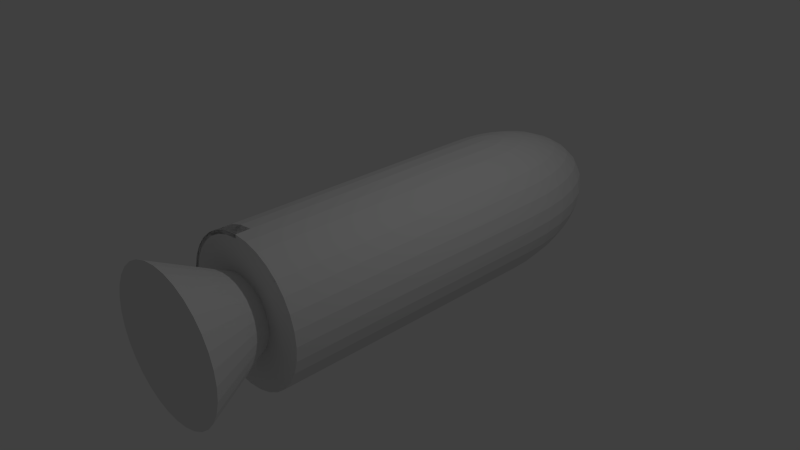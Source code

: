 # Source: CapsuleDeTranspotCreuse.blend  (saved by Blender 2.75.0; exported with 4.5.12 LTS)
import bpy
from mathutils import Matrix  # noqa: F401  (used for matrix-valued properties, if any)

bpy.ops.wm.read_factory_settings(use_empty=True)
scene = bpy.context.scene
scene.name = 'Scene'

# ---- collections
col_collection_1 = bpy.data.collections.new('Collection 1'); scene.collection.children.link(col_collection_1)

# ---- world
world_world = bpy.data.worlds.new('World'); scene.world = world_world
world_world.color = (0.05088, 0.05088, 0.05088)
world_world.use_sun_shadow = False
world_world.sun_shadow_jitter_overblur = 0.0
world_world.cycles.sampling_method = 'MANUAL'
world_world.cycles.sample_map_resolution = 256

# ---- cameras
cam_camera = bpy.data.cameras.new('Camera')
cam_camera.clip_end = 100.0
cam_camera.lens = 35.0
cam_camera.sensor_width = 32.0
cam_camera.sensor_height = 18.0
cam_camera.ortho_scale = 7.314
cam_camera.dof.focus_distance = 0.0
cam_camera.dof.aperture_fstop = 128.0

# ---- lights
light_lamp = bpy.data.lights.new('Lamp', 'POINT')
light_lamp.transmission_factor = 0.0
light_lamp.cutoff_distance = 30.0
light_lamp.energy = 100.0
light_lamp.shadow_buffer_clip_start = 1.001
light_lamp.shadow_soft_size = 0.1
light_lamp.shadow_maximum_resolution = 0.006
light_lamp.use_absolute_resolution = True
light_lamp.cycles.use_multiple_importance_sampling = False

# ---- meshes
me_cylinder_003 = bpy.data.meshes.new('Cylinder.003')
me_cylinder_003.from_pydata([(1.21e-06, 1.0, -1.0), (0.0, 1.0, -1.0), (0.0, 1.0, 0.3333), (-1.0, -8.742e-08, -1.0), (-1.0, 9.656e-07, -1.0), (-0.9808, 0.1951, -1.0), (-0.9239, 0.3827, -1.0), (-0.8315, 0.5556, -1.0), (-0.7071, 0.7071, -1.0), (-0.5556, 0.8315, -1.0), (-0.3827, 0.9239, -1.0), (-0.1951, 0.9808, -1.0), (0.0, 1.0, -1.0), (0.0, 0.95, -1.0), (-0.1853, 0.9317, -1.0), (-0.3635, 0.8777, -1.0), (-0.5278, 0.7899, -1.0), (-0.6718, 0.6718, -1.0), (-0.7899, 0.5278, -1.0), (-0.8777, 0.3636, -1.0), (-0.9317, 0.1853, -1.0), (-0.95, 9.173e-07, -1.0), (-0.95, -8.742e-08, -1.0), (-0.1951, 0.9808, 1.0), (0.0, 1.0, 1.0), (-1.0, 8.742e-08, 1.0), (-0.95, 8.712e-08, 1.0), (-1.0, 9.656e-07, 1.0), (-0.9808, 0.1951, 1.0), (-0.9239, 0.3827, 1.0), (-0.8315, 0.5556, 1.0), (-0.7071, 0.7071, 1.0), (-0.5556, 0.8315, 1.0), (-0.3827, 0.9239, 1.0), (0.0, 0.95, 1.0), (-0.1853, 0.9317, 1.0), (-0.3635, 0.8777, 1.0), (-0.5278, 0.7899, 1.0), (-0.6718, 0.6718, 1.0), (-0.7899, 0.5278, 1.0), (-0.8777, 0.3636, 1.0), (-0.9317, 0.1853, 1.0), (-0.95, 9.173e-07, 1.0)], [], [(0, 1, 2), (3, 4, 5, 6, 7, 8, 9, 10, 11, 1, 0, 12, 13, 14, 15, 16, 17, 18, 19, 20, 21, 22), (11, 23, 24, 2, 1), (25, 3, 22, 26), (4, 3, 25, 27), (4, 27, 28, 5), (5, 28, 29, 6), (6, 29, 30, 7), (7, 30, 31, 8), (8, 31, 32, 9), (9, 32, 33, 10), (10, 33, 23, 11), (14, 13, 34, 35), (15, 14, 35, 36), (16, 15, 36, 37), (17, 16, 37, 38), (18, 17, 38, 39), (19, 18, 39, 40), (20, 19, 40, 41), (21, 20, 41, 42), (21, 42, 26, 22), (24, 23, 33, 32, 31, 30, 29, 28, 27, 25, 26, 42, 41, 40, 39, 38, 37, 36, 35, 34), (2, 24, 34, 13, 12), (0, 2, 12)])
me_cylinder_003.use_remesh_preserve_volume = False
me_cylinder_003.use_remesh_preserve_attributes = False
me_cylinder_003.use_mirror_vertex_groups = False
me_cylinder_003.update()
me_cylinder_001 = bpy.data.meshes.new('Cylinder.001')
me_cylinder_001.from_pydata([(1.21e-06, 1.0, -1.0), (0.0, 1.0, -1.0), (0.0, 1.0, 0.3333), (-1.0, -8.742e-08, -1.0), (-1.0, 9.656e-07, -1.0), (-0.9808, 0.1951, -1.0), (-0.9239, 0.3827, -1.0), (-0.8315, 0.5556, -1.0), (-0.7071, 0.7071, -1.0), (-0.5556, 0.8315, -1.0), (-0.3827, 0.9239, -1.0), (-0.1951, 0.9808, -1.0), (0.0, 1.0, -1.0), (0.0, 0.95, -1.0), (-0.1853, 0.9317, -1.0), (-0.3635, 0.8777, -1.0), (-0.5278, 0.7899, -1.0), (-0.6718, 0.6718, -1.0), (-0.7899, 0.5278, -1.0), (-0.8777, 0.3636, -1.0), (-0.9317, 0.1853, -1.0), (-0.95, 9.173e-07, -1.0), (-0.95, -8.742e-08, -1.0), (-0.1951, 0.9808, 1.0), (0.0, 1.0, 1.0), (-1.0, 8.742e-08, 1.0), (-0.95, 8.712e-08, 1.0), (-1.0, 9.656e-07, 1.0), (-0.9808, 0.1951, 1.0), (-0.9239, 0.3827, 1.0), (-0.8315, 0.5556, 1.0), (-0.7071, 0.7071, 1.0), (-0.5556, 0.8315, 1.0), (-0.3827, 0.9239, 1.0), (0.0, 0.95, 1.0), (-0.1853, 0.9317, 1.0), (-0.3635, 0.8777, 1.0), (-0.5278, 0.7899, 1.0), (-0.6718, 0.6718, 1.0), (-0.7899, 0.5278, 1.0), (-0.8777, 0.3636, 1.0), (-0.9317, 0.1853, 1.0), (-0.95, 9.173e-07, 1.0)], [], [(0, 1, 2), (3, 4, 5, 6, 7, 8, 9, 10, 11, 1, 0, 12, 13, 14, 15, 16, 17, 18, 19, 20, 21, 22), (11, 23, 24, 2, 1), (25, 3, 22, 26), (4, 3, 25, 27), (4, 27, 28, 5), (5, 28, 29, 6), (6, 29, 30, 7), (7, 30, 31, 8), (8, 31, 32, 9), (9, 32, 33, 10), (10, 33, 23, 11), (14, 13, 34, 35), (15, 14, 35, 36), (16, 15, 36, 37), (17, 16, 37, 38), (18, 17, 38, 39), (19, 18, 39, 40), (20, 19, 40, 41), (21, 20, 41, 42), (21, 42, 26, 22), (24, 23, 33, 32, 31, 30, 29, 28, 27, 25, 26, 42, 41, 40, 39, 38, 37, 36, 35, 34), (2, 24, 34, 13, 12), (0, 2, 12)])
me_cylinder_001.use_remesh_preserve_volume = False
me_cylinder_001.use_remesh_preserve_attributes = False
me_cylinder_001.use_mirror_vertex_groups = False
me_cylinder_001.update()
me_cylinder = bpy.data.meshes.new('Cylinder')
me_cylinder.from_pydata([(0.0, 1.0, 0.9), (0.0, 1.0, 1.0), (0.1951, 0.9808, 1.0), (0.1951, 0.9808, 0.9), (-0.1951, 0.9808, 0.9), (-0.1951, 0.9808, 1.0), (-0.3827, 0.9239, 1.0), (-0.5556, 0.8315, 1.0), (-0.7071, 0.7071, 1.0), (-0.8315, 0.5556, 1.0), (-0.9239, 0.3827, 1.0), (-0.9808, 0.1951, 1.0), (-1.0, 9.656e-07, 1.0), (-0.9808, -0.1951, 1.0), (-0.9239, -0.3827, 1.0), (-0.8315, -0.5556, 1.0), (-0.7071, -0.7071, 1.0), (-0.5556, -0.8315, 1.0), (-0.3827, -0.9239, 1.0), (-0.1951, -0.9808, 1.0), (-3.258e-07, -1.0, 1.0), (0.1951, -0.9808, 1.0), (0.3827, -0.9239, 1.0), (0.5556, -0.8315, 1.0), (0.7071, -0.7071, 1.0), (0.8315, -0.5556, 1.0), (0.9239, -0.3827, 1.0), (0.9808, -0.1951, 1.0), (1.0, 7.55e-08, 1.0), (0.9808, 0.1951, 1.0), (0.9239, 0.3827, 1.0), (0.8315, 0.5556, 1.0), (0.7071, 0.7071, 1.0), (0.5556, 0.8315, 1.0), (0.3827, 0.9239, 1.0), (0.3827, 0.9239, 0.9), (-0.3827, 0.9239, 0.9), (-0.5556, 0.8315, 0.9), (-0.5, 0.8612, 0.9), (-0.7071, 0.7071, 0.9), (-0.8315, 0.5556, 0.9), (-0.9239, 0.3827, 0.9), (-0.9808, 0.1951, 0.9), (-1.0, 9.656e-07, 0.9), (-0.9808, -0.1951, -1.0), (-1.0, 7.868e-08, 0.9), (-1.0, -8.742e-08, -1.0), (-0.9239, -0.3827, -1.0), (-0.8315, -0.5556, -1.0), (-0.7071, -0.7071, -1.0), (-0.5556, -0.8315, -1.0), (-0.3827, -0.9239, -1.0), (-0.1951, -0.9808, -1.0), (-3.258e-07, -1.0, -1.0), (0.1951, -0.9808, -1.0), (0.3827, -0.9239, -1.0), (0.5556, -0.8315, -1.0), (0.7071, -0.7071, -1.0), (0.8315, -0.5556, -1.0), (0.9239, -0.3827, -1.0), (0.9808, -0.1951, -1.0), (1.0, 7.868e-08, 0.9), (1.0, -8.664e-08, -1.0), (0.9808, 0.1951, 0.9), (0.9239, 0.3827, 0.9), (0.8315, 0.5556, 0.9), (0.7071, 0.7071, 0.9), (0.5556, 0.8315, 0.9), (0.5, 0.8612, 0.9), (-0.5, 7.868e-08, 0.9), (-0.5, -8.723e-08, -1.0), (-0.5, -0.5, -1.0), (0.5, -0.5, -1.0), (0.5, -8.684e-08, -1.0), (0.5, 7.868e-08, 0.9), (-0.5, -0.5, 0.9), (0.5, -0.5, 0.9)], [], [(0, 1, 2, 3), (4, 5, 1, 0), (2, 1, 5, 6, 7, 8, 9, 10, 11, 12, 13, 14, 15, 16, 17, 18, 19, 20, 21, 22, 23, 24, 25, 26, 27, 28, 29, 30, 31, 32, 33, 34), (3, 2, 34, 35), (36, 6, 5, 4), (37, 7, 6, 36, 38), (39, 8, 7, 37), (40, 9, 8, 39), (41, 10, 9, 40), (42, 11, 10, 41), (43, 12, 11, 42), (44, 13, 12, 43, 45, 46), (47, 14, 13, 44), (48, 15, 14, 47), (49, 16, 15, 48), (50, 17, 16, 49), (51, 18, 17, 50), (52, 19, 18, 51), (53, 20, 19, 52), (54, 21, 20, 53), (55, 22, 21, 54), (56, 23, 22, 55), (57, 24, 23, 56), (58, 25, 24, 57), (59, 26, 25, 58), (60, 27, 26, 59), (61, 28, 27, 60, 62), (63, 29, 28, 61), (64, 30, 29, 63), (65, 31, 30, 64), (66, 32, 31, 65), (67, 33, 32, 66), (35, 34, 33, 67, 68), (43, 42, 41, 40, 39, 37, 38, 69, 45), (62, 60, 59, 58, 57, 56, 55, 54, 53, 52, 51, 50, 49, 48, 47, 44, 46, 70, 71, 72, 73), (70, 46, 45, 69), (62, 73, 74, 61), (68, 67, 66, 65, 64, 63, 61, 74), (38, 36, 4, 0, 3, 35, 68, 74, 69), (71, 70, 69, 75), (72, 71, 75, 76), (69, 74, 76, 75), (74, 73, 72, 76)])
me_cylinder.use_remesh_preserve_volume = False
me_cylinder.use_remesh_preserve_attributes = False
me_cylinder.use_mirror_vertex_groups = False
me_cylinder.update()
me_cone = bpy.data.meshes.new('Cone')
me_cone.from_pydata([(-0.09754, 0.4904, 0.0), (-0.1951, 0.9808, -1.0), (-0.3827, 0.9239, -1.0), (-0.1913, 0.4619, 0.0), (-0.2778, 0.4157, 0.0), (-0.3536, 0.3536, 0.0), (-0.4157, 0.2778, 0.0), (-0.4619, 0.1913, 0.0), (-0.4904, 0.09755, 0.0), (-0.5, 4.828e-07, 0.0), (-0.4904, -0.09754, 0.0), (-0.4619, -0.1913, 0.0), (-0.4157, -0.2778, 0.0), (-0.3536, -0.3536, 0.0), (-0.2778, -0.4157, 0.0), (-0.1913, -0.4619, 0.0), (-0.09755, -0.4904, 0.0), (-1.629e-07, -0.5, 0.0), (0.09755, -0.4904, 0.0), (0.1913, -0.4619, 0.0), (0.2778, -0.4157, 0.0), (0.3536, -0.3536, 0.0), (0.4157, -0.2778, 0.0), (0.4619, -0.1913, 0.0), (0.4904, -0.09755, 0.0), (0.5, 3.775e-08, 0.0), (0.4904, 0.09755, 0.0), (0.4619, 0.1913, 0.0), (0.4157, 0.2778, 0.0), (0.3536, 0.3536, 0.0), (0.2778, 0.4157, 0.0), (0.1913, 0.4619, 0.0), (0.09755, 0.4904, 0.0), (0.0, 0.5, 0.0), (0.0, 1.0, -1.0), (0.1951, 0.9808, -1.0), (0.3827, 0.9239, -1.0), (0.5556, 0.8315, -1.0), (0.7071, 0.7071, -1.0), (0.8315, 0.5556, -1.0), (0.9239, 0.3827, -1.0), (0.9808, 0.1951, -1.0), (1.0, 7.55e-08, -1.0), (0.9808, -0.1951, -1.0), (0.9239, -0.3827, -1.0), (0.8315, -0.5556, -1.0), (0.7071, -0.7071, -1.0), (0.5556, -0.8315, -1.0), (0.3827, -0.9239, -1.0), (0.1951, -0.9808, -1.0), (-3.258e-07, -1.0, -1.0), (-0.1951, -0.9808, -1.0), (-0.3827, -0.9239, -1.0), (-0.5556, -0.8315, -1.0), (-0.7071, -0.7071, -1.0), (-0.8315, -0.5556, -1.0), (-0.9239, -0.3827, -1.0), (-0.9808, -0.1951, -1.0), (-1.0, 9.656e-07, -1.0), (-0.9808, 0.1951, -1.0), (-0.9239, 0.3827, -1.0), (-0.8315, 0.5556, -1.0), (-0.7071, 0.7071, -1.0), (-0.5556, 0.8315, -1.0)], [], [(0, 1, 2, 3), (0, 3, 4, 5, 6, 7, 8, 9, 10, 11, 12, 13, 14, 15, 16, 17, 18, 19, 20, 21, 22, 23, 24, 25, 26, 27, 28, 29, 30, 31, 32, 33), (33, 34, 1, 0), (34, 35, 36, 37, 38, 39, 40, 41, 42, 43, 44, 45, 46, 47, 48, 49, 50, 51, 52, 53, 54, 55, 56, 57, 58, 59, 60, 61, 62, 63, 2, 1), (3, 2, 63, 4), (4, 63, 62, 5), (5, 62, 61, 6), (6, 61, 60, 7), (7, 60, 59, 8), (8, 59, 58, 9), (9, 58, 57, 10), (10, 57, 56, 11), (11, 56, 55, 12), (12, 55, 54, 13), (13, 54, 53, 14), (14, 53, 52, 15), (15, 52, 51, 16), (16, 51, 50, 17), (17, 50, 49, 18), (18, 49, 48, 19), (19, 48, 47, 20), (20, 47, 46, 21), (21, 46, 45, 22), (22, 45, 44, 23), (23, 44, 43, 24), (24, 43, 42, 25), (25, 42, 41, 26), (26, 41, 40, 27), (27, 40, 39, 28), (28, 39, 38, 29), (29, 38, 37, 30), (30, 37, 36, 31), (31, 36, 35, 32), (32, 35, 34, 33)])
me_cone.use_remesh_preserve_volume = False
me_cone.use_remesh_preserve_attributes = False
me_cone.use_mirror_vertex_groups = False
me_cone.update()
me_sphere = bpy.data.meshes.new('Sphere')
me_sphere.from_pydata([(-0.1913, 0.03806, -0.9808), (-0.3753, 0.07466, -0.9239), (-0.3536, 0.1464, -0.9239), (-0.1802, 0.07466, -0.9808), (3.258e-07, 0.0, -1.0), (-0.3827, 0.0, -0.9239), (-0.5449, 0.1084, -0.8315), (-0.5133, 0.2126, -0.8315), (-0.3182, 0.2126, -0.9239), (-0.1622, 0.1084, -0.9808), (-3.258e-07, 0.0, -1.0), (-0.1951, 0.0, -0.9808), (-0.1951, 0.0, -0.9808), (-0.3827, 0.0, -0.9239), (-0.5556, 0.0, -0.8315), (-0.6935, 0.1379, -0.7071), (-0.6533, 0.2706, -0.7071), (-0.4619, 0.3087, -0.8315), (-0.2706, 0.2706, -0.9239), (-0.1379, 0.1379, -0.9808), (-3.256e-07, -1.192e-07, -1.0), (-0.1951, -1.347e-05, -0.9808), (-0.3827, -5.96e-06, -0.9239), (-0.7071, 0.0, -0.7071), (-0.8155, 0.1622, -0.5556), (-0.7682, 0.3182, -0.5556), (-0.5879, 0.3928, -0.7071), (-0.3928, 0.3928, -0.8315), (-0.2126, 0.3182, -0.9239), (-0.1084, 0.1622, -0.9808), (-3.253e-07, -2.384e-07, -1.0), (0.1951, 0.0, -0.9808), (-3.248e-07, -4.768e-07, -1.0), (-3.237e-07, -5.96e-07, -1.0), (-3.21e-07, -9.537e-07, -1.0), (1.986e-08, -7.153e-07, -1.0), (1.454e-07, -9.537e-07, -1.0), (3.258e-07, -1.073e-06, -1.0), (5.938e-07, -1.311e-06, -1.0), (1.011e-06, -1.669e-06, -1.0), (1.708e-06, -2.027e-06, -1.0), (2.995e-06, -2.623e-06, -1.0), (5.78e-06, -3.695e-06, -1.0), (1.374e-05, -5.603e-06, -1.0), (5.676e-05, -1.121e-05, -1.0), (0.1951, -5.603e-06, -0.9808), (-0.5556, -2.503e-06, -0.8315), (-0.5556, 0.0, -0.8315), (-0.7561, 0.0, -0.6474), (-0.9061, 0.1802, -0.3827), (-0.8536, 0.3536, -0.3827), (-0.6913, 0.4619, -0.5556), (-0.5, 0.5, -0.7071), (-0.3087, 0.4619, -0.8315), (-0.1464, 0.3536, -0.9239), (-0.07466, 0.1802, -0.9808), (-0.8612, 0.0, 0.5), (-0.8656, 0.0, 0.4918), (-0.9239, 0.0, 0.3827), (-0.9425, 0.0, 0.3212), (-0.9808, 0.0, 0.1951), (-0.989, 0.0, 0.1118), (-1.0, 0.0, 5.643e-07), (-0.9808, 0.0, -0.1951), (-0.9468, 0.0, -0.3072), (-0.9239, 0.0, -0.3827), (-0.8315, 0.0, -0.5556), (-0.7071, 0.0, -0.7071), (0.3827, 0.0, -0.9239), (0.5556, 0.0, -0.8315), (0.7071, 0.0, -0.7071), (0.8315, 0.0, -0.5556), (0.9239, 0.0, -0.3827), (0.9808, 0.0, -0.1951), (1.0, 0.0, 1.629e-07), (0.9808, 0.0, 0.1951), (0.9239, 0.0, 0.3827), (0.8612, 0.0, 0.5), (0.5, 0.0, 0.5), (0.5, 0.0, -0.5), (-0.5, 0.0, -0.5), (-0.5, 0.0, 0.5), (0.3827, -4.53e-06, -0.9239), (0.1951, 0.0, -0.9808), (-0.7071, -1.073e-06, -0.7071), (-0.8315, 0.0, -0.5556), (-0.9239, 0.0, -0.3827), (-0.9619, 0.1913, -0.1951), (-0.9061, 0.3753, -0.1951), (-0.7682, 0.5133, -0.3827), (-0.5879, 0.5879, -0.5556), (-0.3928, 0.5879, -0.7071), (-0.2126, 0.5133, -0.8315), (-0.07466, 0.3753, -0.9239), (-0.03806, 0.1913, -0.9808), (0.8612, 0.0, 0.5), (0.8503, 0.1101, 0.5), (0.8446, 0.168, 0.5), (0.7956, 0.3296, 0.5), (0.716, 0.4784, 0.5), (0.6089, 0.6089, 0.5), (0.4784, 0.716, 0.5), (0.3296, 0.7956, 0.5), (0.168, 0.8446, 0.5), (3.149e-07, 0.8612, 0.5), (-0.168, 0.8446, 0.5), (-0.3296, 0.7956, 0.5), (-0.4784, 0.716, 0.5), (-0.6089, 0.6089, 0.5), (-0.716, 0.4784, 0.5), (-0.7956, 0.3296, 0.5), (-0.8446, 0.168, 0.5), (-0.8591, 0.02086, 0.5), (-0.8612, 0.0, 0.5), (-0.5, 0.5, 0.5), (0.5, 0.5, 0.5), (-0.8315, 0.0, 0.5556), (-0.9239, -7.153e-07, 0.3827), (-0.9619, 0.1913, 0.1951), (-0.9808, -7.153e-07, 0.1951), (-0.9808, 0.1951, 7.55e-08), (-1.0, -9.537e-07, 7.55e-08), (-0.9808, -1.311e-06, -0.1951), (-0.8315, -1.311e-06, -0.5556), (0.5556, -2.98e-06, -0.8315), (0.7071, -2.98e-06, -0.7071), (0.8315, -7.153e-07, -0.5556), (0.9239, -3.457e-06, -0.3827), (0.9239, -3.338e-06, -0.3827), (0.9808, -9.537e-07, -0.1951), (0.9808, -7.153e-07, -0.1951), (1.0, -3.815e-06, 7.55e-08), (1.0, -3.695e-06, 1.629e-07), (0.9808, -1.192e-06, 0.1951), (0.9808, -9.537e-07, 0.1951), (0.9239, -3.338e-06, 0.3827), (0.9239, -3.219e-06, 0.3827), (0.8315, -1.192e-07, 0.5556), (0.8315, 0.0, 0.5556), (0.3827, 0.0, -0.9239), (0.1913, 0.03806, -0.9808), (-0.9808, 0.0, -0.1951), (-0.9239, 0.3827, 7.55e-08), (-0.8155, 0.5449, -0.1951), (-0.6533, 0.6533, -0.3827), (-0.4619, 0.6913, -0.5556), (-0.2706, 0.6533, -0.7071), (-0.1084, 0.5449, -0.8315), (3.043e-07, 0.3827, -0.9239), (3.08e-07, 0.1951, -0.9808), (0.9239, 0.0, 0.3827), (0.9061, 0.1802, 0.3827), (0.8536, 0.3536, 0.3827), (0.7682, 0.5133, 0.3827), (0.6533, 0.6533, 0.3827), (0.5133, 0.7682, 0.3827), (0.3536, 0.8536, 0.3827), (0.1802, 0.9061, 0.3827), (2.745e-07, 0.9239, 0.3827), (-0.1802, 0.9061, 0.3827), (-0.3536, 0.8536, 0.3827), (-0.5133, 0.7682, 0.3827), (-0.6533, 0.6533, 0.3827), (-0.7682, 0.5133, 0.3827), (-0.8536, 0.3536, 0.3827), (-0.9061, 0.1802, 0.3827), (-0.8315, -1.073e-06, 0.5556), (-0.9239, 0.0, 0.3827), (-0.9808, 0.0, 0.1951), (-1.0, 0.0, 7.55e-08), (0.5556, 0.0, -0.8315), (0.7071, 0.0, -0.7071), (0.8315, -1.192e-07, -0.5556), (0.9239, 0.0, -0.3827), (0.9808, -1.192e-07, -0.1951), (1.0, -1.192e-07, 7.55e-08), (0.9808, -1.192e-07, 0.1951), (0.3753, 0.07466, -0.9239), (0.1802, 0.07466, -0.9808), (-0.9061, 0.3753, 0.1951), (-0.8315, 0.5556, 7.55e-08), (-0.6935, 0.6935, -0.1951), (-0.5133, 0.7682, -0.3827), (-0.3182, 0.7682, -0.5556), (-0.1379, 0.6935, -0.7071), (3.415e-07, 0.5556, -0.8315), (0.07466, 0.3753, -0.9239), (0.03806, 0.1913, -0.9808), (0.9619, 0.1913, 0.1951), (0.9061, 0.3753, 0.1951), (0.8155, 0.5449, 0.1951), (0.6935, 0.6935, 0.1951), (0.5449, 0.8155, 0.1951), (0.3753, 0.9061, 0.1951), (0.1913, 0.9619, 0.1951), (3.937e-07, 0.9808, 0.1951), (-0.1913, 0.9619, 0.1951), (-0.3753, 0.9061, 0.1951), (-0.5449, 0.8155, 0.1951), (-0.6935, 0.6935, 0.1951), (-0.8155, 0.5449, 0.1951), (-0.8315, 0.0, 0.5556), (0.5449, 0.1084, -0.8315), (0.6935, 0.1379, -0.7071), (0.9061, 0.1802, -0.3827), (0.9619, 0.1913, -0.1951), (0.9808, 0.1951, 7.55e-08), (0.3536, 0.1464, -0.9239), (0.1622, 0.1084, -0.9808), (-0.7071, 0.7071, 7.55e-08), (-0.5449, 0.8155, -0.1951), (-0.3536, 0.8536, -0.3827), (-0.1622, 0.8155, -0.5556), (3.192e-07, 0.7071, -0.7071), (0.1084, 0.5449, -0.8315), (0.1464, 0.3536, -0.9239), (0.07466, 0.1802, -0.9808), (0.9239, 0.3827, 7.55e-08), (0.8315, 0.5556, 7.55e-08), (0.7071, 0.7071, 7.55e-08), (0.5556, 0.8315, 7.55e-08), (0.3827, 0.9239, 7.55e-08), (0.1951, 0.9808, 7.55e-08), (3.788e-07, 1.0, 7.55e-08), (-0.1951, 0.9808, 7.55e-08), (-0.3827, 0.9239, 7.55e-08), (-0.5556, 0.8315, 7.55e-08), (0.5133, 0.2126, -0.8315), (0.6533, 0.2706, -0.7071), (0.8155, 0.1622, -0.5556), (0.8536, 0.3536, -0.3827), (0.9061, 0.3753, -0.1951), (0.3182, 0.2126, -0.9239), (0.138, 0.1379, -0.9808), (-0.3753, 0.9061, -0.1951), (-0.1802, 0.9061, -0.3827), (3.341e-07, 0.8315, -0.5556), (0.138, 0.6935, -0.7071), (0.2126, 0.5133, -0.8315), (0.2126, 0.3182, -0.9239), (0.1084, 0.1622, -0.9808), (0.8155, 0.5449, -0.1951), (0.6935, 0.6935, -0.1951), (0.5449, 0.8155, -0.1951), (0.3753, 0.9061, -0.1951), (0.1913, 0.9619, -0.1951), (3.937e-07, 0.9808, -0.1951), (-0.1913, 0.9619, -0.1951), (0.4619, 0.3087, -0.8315), (0.5879, 0.3928, -0.7071), (0.7682, 0.3182, -0.5556), (0.7682, 0.5133, -0.3827), (0.2706, 0.2706, -0.9239), (2.298e-07, 0.9239, -0.3827), (0.1622, 0.8155, -0.5556), (0.2706, 0.6533, -0.7071), (0.3087, 0.4619, -0.8315), (0.6533, 0.6533, -0.3827), (0.5133, 0.7682, -0.3827), (0.3536, 0.8536, -0.3827), (0.1802, 0.9061, -0.3827), (0.3928, 0.3928, -0.8315), (0.5, 0.5, -0.7071), (0.6913, 0.4619, -0.5556), (0.3182, 0.7682, -0.5556), (0.3928, 0.5879, -0.7071), (0.5879, 0.5879, -0.5556), (0.4619, 0.6913, -0.5556), (0.5, 0.0, 0.8612), (0.5556, 0.0, 0.8315), (0.7071, 0.0, 0.7071), (0.8315, -1.192e-07, 0.5556), (0.8315, 0.0, 0.5556), (0.7071, 0.0, 0.7071), (0.5556, 0.0, 0.8315), (0.5, 0.0, 0.8612), (0.5, -1.311e-06, 0.8612), (0.5556, -4.292e-06, 0.8315), (0.7071, -2.98e-06, 0.7071), (0.5, -1.311e-06, 0.8612), (0.5, -4.172e-06, 0.8612), (-0.7071, -1.073e-06, 0.7071), (-0.7071, 0.0, 0.7071), (-0.7497, 0.0, 0.6553), (-0.7071, 0.0, 0.7071), (-0.5556, -1.192e-06, 0.8315), (-0.5556, 0.0, 0.8315), (-0.6013, 0.0, 0.794), (-0.5556, 0.0, 0.8315), (0.8315, -1.192e-07, 0.5556), (0.8315, -1.192e-07, 0.5556), (0.8315, -7.153e-07, 0.5556), (-0.5, 0.5, -0.5), (0.5, 0.5, -0.5)], [], [(0, 1, 2, 3), (4, 0, 3), (1, 0, 11, 12, 5), (1, 6, 7, 2), (3, 2, 8, 9), (4, 3, 9), (0, 4, 10, 11), (6, 15, 16, 7), (2, 7, 17, 8), (9, 8, 18, 19), (4, 9, 19), (4, 20, 10), (21, 11, 10, 20), (22, 5, 12), (13, 14, 6, 1, 5), (13, 5, 22), (6, 14, 47, 23, 15), (15, 24, 25, 16), (7, 16, 26, 17), (8, 17, 27, 18), (19, 18, 28, 29), (4, 19, 29), (12, 11, 21), (20, 4, 30), (12, 21, 20, 10), (31, 10, 20, 30, 32, 33, 34, 35, 36, 37, 38, 39, 40, 41, 42, 43, 44, 45), (12, 13, 22), (46, 14, 13), (24, 49, 50, 25), (16, 25, 51, 26), (17, 26, 52, 27), (18, 27, 53, 28), (29, 28, 54, 55), (4, 29, 55), (30, 4, 32), (56, 57, 58, 59, 60, 61, 62, 63, 64, 65, 66, 48, 67, 47, 13, 12, 10, 31, 68, 69, 70, 71, 72, 73, 74, 75, 76, 77, 78, 79, 80, 81), (45, 82, 68, 31), (32, 4, 33), (33, 4, 34), (34, 4, 35), (35, 4, 36), (36, 4, 37), (37, 4, 38), (38, 4, 39), (39, 4, 40), (40, 4, 41), (41, 4, 42), (42, 4, 43), (43, 4, 44), (44, 4, 83, 45), (13, 47, 46), (47, 14, 46), (84, 23, 47), (24, 15, 23, 67, 48, 85), (49, 87, 88, 50), (25, 50, 89, 51), (26, 51, 90, 52), (27, 52, 91, 53), (28, 53, 92, 54), (55, 54, 93, 94), (4, 55, 94), (95, 96, 97, 98, 99, 100, 101, 102, 103, 104, 105, 106, 107, 108, 109, 110, 111, 112, 113, 56, 81, 114, 115, 78, 77), (58, 117, 59), (60, 119, 61), (63, 62, 121), (63, 122, 64), (66, 65, 86), (66, 123, 48), (47, 67, 84), (124, 125, 70, 69), (72, 71, 126, 127, 128), (73, 72, 128, 129, 130), (74, 73, 130, 131, 132), (75, 74, 132, 133, 134), (76, 75, 134, 135, 136), (136, 137, 138, 77, 76), (45, 83, 139, 82), (4, 140, 83), (67, 23, 84), (123, 85, 48), (87, 120, 142, 88), (50, 88, 143, 89), (51, 89, 144, 90), (52, 90, 145, 91), (53, 91, 146, 92), (54, 92, 147, 93), (94, 93, 148, 149), (4, 94, 149), (95, 77, 138), (95, 150, 96), (96, 150, 151, 97), (97, 151, 152, 98), (98, 152, 153, 99), (99, 153, 154, 100), (100, 154, 155, 101), (101, 155, 156, 102), (102, 156, 157, 103), (103, 157, 158, 104), (104, 158, 159, 105), (105, 159, 160, 106), (106, 160, 161, 107), (107, 161, 162, 108), (108, 162, 163, 109), (109, 163, 164, 110), (110, 164, 165, 111), (112, 57, 113), (56, 113, 201, 116), (166, 57, 56, 116), (57, 112, 111, 165, 167, 58), (58, 167, 117), (117, 167, 59), (60, 59, 167, 165, 118, 168), (60, 168, 119), (119, 168, 61), (118, 120, 169, 62, 61, 168), (121, 169, 63), (62, 169, 121), (63, 141, 122), (122, 141, 64), (49, 86, 65, 64, 141, 87), (66, 86, 49, 24, 85), (66, 85, 123), (82, 124, 69, 68), (124, 170, 171, 125), (125, 126, 71, 70), (126, 172, 173, 127), (173, 174, 129, 128, 127), (174, 175, 131, 130, 129), (175, 176, 133, 132, 131), (176, 150, 135, 134, 133), (136, 135, 150, 137), (137, 150, 95, 138), (140, 177, 139, 83), (82, 139, 170, 124), (4, 178, 140), (63, 169, 120, 87, 141), (120, 118, 179, 142), (88, 142, 180, 143), (89, 143, 181, 144), (90, 144, 182, 145), (91, 145, 183, 146), (92, 146, 184, 147), (93, 147, 185, 148), (149, 148, 186, 187), (4, 149, 187), (188, 151, 150, 176), (189, 152, 151, 188), (190, 153, 152, 189), (191, 154, 153, 190), (192, 155, 154, 191), (193, 156, 155, 192), (194, 157, 156, 193), (195, 158, 157, 194), (196, 159, 158, 195), (197, 160, 159, 196), (198, 161, 160, 197), (199, 162, 161, 198), (200, 163, 162, 199), (179, 164, 163, 200), (118, 165, 164, 179), (57, 166, 201, 113), (116, 201, 166), (202, 203, 171, 170), (125, 171, 172, 126), (204, 205, 174, 173), (205, 206, 175, 174), (206, 188, 176, 175), (178, 207, 177, 140), (177, 202, 170, 139), (4, 208, 178), (142, 179, 200, 180), (143, 180, 209, 181), (144, 181, 210, 182), (145, 182, 211, 183), (146, 183, 212, 184), (147, 184, 213, 185), (148, 185, 214, 186), (187, 186, 215, 216), (4, 187, 216), (217, 189, 188, 206), (218, 190, 189, 217), (219, 191, 190, 218), (220, 192, 191, 219), (221, 193, 192, 220), (222, 194, 193, 221), (223, 195, 194, 222), (224, 196, 195, 223), (225, 197, 196, 224), (226, 198, 197, 225), (209, 199, 198, 226), (180, 200, 199, 209), (227, 228, 203, 202), (203, 229, 172, 171), (229, 204, 173, 172), (230, 231, 205, 204), (231, 217, 206, 205), (208, 232, 207, 178), (207, 227, 202, 177), (4, 233, 208), (181, 209, 226, 210), (182, 210, 234, 211), (183, 211, 235, 212), (184, 212, 236, 213), (185, 213, 237, 214), (186, 214, 238, 215), (216, 215, 239, 240), (4, 216, 240), (241, 218, 217, 231), (242, 219, 218, 241), (243, 220, 219, 242), (244, 221, 220, 243), (245, 222, 221, 244), (246, 223, 222, 245), (247, 224, 223, 246), (234, 225, 224, 247), (210, 226, 225, 234), (248, 249, 228, 227), (228, 250, 229, 203), (250, 230, 204, 229), (251, 241, 231, 230), (233, 252, 232, 208), (232, 248, 227, 207), (4, 240, 233), (211, 234, 247, 235), (212, 235, 253, 236), (213, 236, 254, 237), (214, 237, 255, 238), (215, 238, 256, 239), (240, 239, 252, 233), (257, 242, 241, 251), (258, 243, 242, 257), (259, 244, 243, 258), (260, 245, 244, 259), (253, 246, 245, 260), (235, 247, 246, 253), (261, 262, 249, 248), (249, 263, 250, 228), (263, 251, 230, 250), (252, 261, 248, 232), (236, 253, 260, 254), (237, 254, 264, 255), (238, 255, 265, 256), (239, 256, 261, 252), (266, 257, 251, 263), (267, 258, 257, 266), (264, 259, 258, 267), (254, 260, 259, 264), (256, 265, 262, 261), (262, 266, 263, 249), (255, 264, 267, 265), (265, 267, 266, 262), (114, 81, 80, 292), (115, 114, 292, 293), (80, 79, 293, 292), (79, 78, 115, 293), (268, 269, 270, 271, 272, 273, 274, 275), (276, 269, 268), (269, 277, 278, 270), (271, 270, 278), (273, 272, 271, 278), (274, 273, 278, 277), (275, 274, 279), (280, 277, 269, 276), (279, 274, 277, 280), (279, 280, 276, 268, 275), (281, 282, 283), (284, 281, 283), (284, 282, 281), (285, 286, 287), (288, 285, 287), (288, 286, 285), (288, 287, 286), (289, 290, 291)])
me_sphere.use_remesh_preserve_volume = False
me_sphere.use_remesh_preserve_attributes = False
me_sphere.use_mirror_vertex_groups = False
me_sphere.update()
me_sphere_001 = bpy.data.meshes.new('Sphere.001')
me_sphere_001.from_pydata([(-0.8612, 0.0, 0.5), (-0.8315, 0.0, 0.5556), (-0.8155, 0.1622, 0.5556), (-0.8446, 0.168, 0.5), (-0.8156, 0.0, 0.5), (-0.7899, 0.0, 0.5278), (-0.7071, 0.0, 0.7071), (-0.6935, 0.1379, 0.7071), (-0.7682, 0.3182, 0.5556), (-0.7956, 0.3296, 0.5), (-0.8048, 0.0, 0.5), (-0.5556, 0.0, 0.8315), (-0.5449, 0.1084, 0.8315), (-0.6533, 0.2706, 0.7071), (-0.6913, 0.4619, 0.5556), (-0.716, 0.4784, 0.5), (-0.7893, 0.157, 0.5), (-0.7747, 0.1541, 0.5278), (-0.6718, 0.0, 0.6718), (-0.5278, 0.0, 0.7899), (-0.3827, 0.0, 0.9239), (-0.3753, 0.07466, 0.9239), (-0.5133, 0.2126, 0.8315), (-0.5879, 0.3928, 0.7071), (-0.5879, 0.5879, 0.5556), (-0.6089, 0.6089, 0.5), (-0.7435, 0.308, 0.5), (-0.7298, 0.3023, 0.5278), (-0.6588, 0.1311, 0.6718), (-0.1951, 0.0, 0.9808), (-0.1913, 0.03806, 0.9808), (-0.3536, 0.1464, 0.9239), (-0.4619, 0.3087, 0.8315), (-0.5, 0.5, 0.7071), (-0.4619, 0.6913, 0.5556), (-0.4784, 0.716, 0.5), (-0.6691, 0.4471, 0.5), (-0.6568, 0.4388, 0.5278), (-0.6206, 0.2571, 0.6718), (-0.5177, 0.103, 0.7899), (-0.3635, 0.0, 0.8777), (-6.021e-07, 0.0, 1.0), (-0.1802, 0.07466, 0.9808), (-0.3182, 0.2126, 0.9239), (-0.3928, 0.3928, 0.8315), (-0.3928, 0.5879, 0.7071), (-0.3182, 0.7682, 0.5556), (-0.3296, 0.7956, 0.5), (-0.569, 0.569, 0.5), (-0.5585, 0.5585, 0.5278), (-0.5585, 0.3732, 0.6718), (-0.4876, 0.202, 0.7899), (-0.3566, 0.07093, 0.8777), (-0.1853, 0.0, 0.9317), (-2.762e-07, 0.0, 1.0), (-0.1622, 0.1084, 0.9808), (-0.2706, 0.2706, 0.9239), (-0.3087, 0.4619, 0.8315), (-0.2706, 0.6533, 0.7071), (-0.1622, 0.8155, 0.5556), (-0.168, 0.8446, 0.5), (-0.4471, 0.6691, 0.5), (-0.4388, 0.6568, 0.5278), (-0.475, 0.475, 0.6718), (-0.4388, 0.2932, 0.7899), (-0.3359, 0.1391, 0.8777), (-0.1818, 0.03616, 0.9317), (-5.72e-07, 0.0, 0.95), (-1.537e-07, 0.0, 0.95), (-1.561e-07, -1.9e-09, 1.0), (-0.1379, 0.1379, 0.9808), (-0.2126, 0.3182, 0.9239), (-0.2126, 0.5133, 0.8315), (-0.1379, 0.6935, 0.7071), (3.341e-07, 0.8315, 0.5556), (3.149e-07, 0.8612, 0.5), (-0.308, 0.7435, 0.5), (-0.3023, 0.7298, 0.5278), (-0.3732, 0.5585, 0.6718), (-0.3732, 0.3732, 0.7899), (-0.3023, 0.202, 0.8777), (-0.1712, 0.07093, 0.9317), (-9.49e-08, 0.0, 0.95), (-9.752e-08, -1.187e-09, 1.0), (-0.1084, 0.1622, 0.9808), (-0.1464, 0.3536, 0.9239), (-0.1084, 0.5449, 0.8315), (3.192e-07, 0.7071, 0.7071), (0.1622, 0.8155, 0.5556), (0.168, 0.8446, 0.5), (-0.157, 0.7893, 0.5), (-0.1541, 0.7747, 0.5278), (-0.2571, 0.6206, 0.6718), (-0.2932, 0.4388, 0.7899), (-0.2571, 0.2571, 0.8777), (-0.1541, 0.103, 0.9317), (-2.624e-07, 0.0, 0.95), (-0.1311, 0.1311, 0.9317), (-5.559e-08, 0.0, 0.95), (-5.736e-08, -8.627e-10, 1.0), (-0.07466, 0.1802, 0.9808), (-0.07466, 0.3753, 0.9239), (3.117e-07, 0.5556, 0.8315), (0.138, 0.6935, 0.7071), (0.3182, 0.7682, 0.5556), (0.3296, 0.7956, 0.5), (3.078e-07, 0.8048, 0.5), (3.174e-07, 0.7899, 0.5278), (-0.1311, 0.6588, 0.6718), (-0.202, 0.4876, 0.7899), (-0.202, 0.3023, 0.8777), (-0.103, 0.1541, 0.9317), (-2.55e-08, 0.0, 0.95), (-2.627e-08, -7.006e-10, 1.0), (-0.03806, 0.1913, 0.9808), (3.192e-07, 0.3827, 0.9239), (0.1084, 0.5449, 0.8315), (0.2706, 0.6533, 0.7071), (0.4619, 0.6913, 0.5556), (0.4784, 0.716, 0.5), (0.157, 0.7893, 0.5), (0.1541, 0.7747, 0.5278), (3.032e-07, 0.6718, 0.6718), (-0.103, 0.5177, 0.7899), (-0.1391, 0.3359, 0.8777), (-0.07092, 0.1712, 0.9317), (5.037e-13, 0.0, 0.95), (2.482e-10, -6.225e-10, 1.0), (3.266e-07, 0.1951, 0.9808), (0.07466, 0.3753, 0.9239), (0.2126, 0.5133, 0.8315), (0.3928, 0.5879, 0.7071), (0.5879, 0.5879, 0.5556), (0.6089, 0.6089, 0.5), (0.308, 0.7435, 0.5), (0.3023, 0.7298, 0.5278), (0.1311, 0.6588, 0.6718), (2.961e-07, 0.5278, 0.7899), (-0.07092, 0.3566, 0.8777), (-0.03616, 0.1818, 0.9317), (2.356e-08, 0.0, 0.95), (2.48e-08, -5.99e-10, 1.0), (0.03806, 0.1913, 0.9808), (0.1464, 0.3536, 0.9239), (0.3087, 0.4619, 0.8315), (0.5, 0.5, 0.7071), (0.6913, 0.4619, 0.5556), (0.716, 0.4784, 0.5), (0.4471, 0.6691, 0.5), (0.4388, 0.6568, 0.5278), (0.2571, 0.6206, 0.6718), (0.103, 0.5177, 0.7899), (3.032e-07, 0.3635, 0.8777), (3.103e-07, 0.1853, 0.9317), (3.258e-07, 0.0, 1.0), (4.936e-08, -6.225e-10, 1.0), (0.07466, 0.1802, 0.9808), (0.2126, 0.3182, 0.9239), (0.3928, 0.3928, 0.8315), (0.5879, 0.3928, 0.7071), (0.7682, 0.3182, 0.5556), (0.7956, 0.3296, 0.5), (0.569, 0.569, 0.5), (0.5585, 0.5585, 0.5278), (0.3732, 0.5585, 0.6718), (0.202, 0.4876, 0.7899), (0.07093, 0.3566, 0.8777), (4.713e-08, 0.0, 0.95), (0.03616, 0.1818, 0.9317), (7.587e-08, -7.006e-10, 1.0), (0.1084, 0.1622, 0.9808), (0.2706, 0.2706, 0.9239), (0.4619, 0.3087, 0.8315), (0.6533, 0.2706, 0.7071), (0.8155, 0.1622, 0.5556), (0.8446, 0.168, 0.5), (0.6691, 0.4471, 0.5), (0.6568, 0.4388, 0.5278), (0.475, 0.475, 0.6718), (0.2932, 0.4388, 0.7899), (0.1391, 0.3359, 0.8777), (7.263e-08, 0.0, 0.95), (1.07e-07, -8.627e-10, 1.0), (0.138, 0.1379, 0.9808), (0.3182, 0.2126, 0.9239), (0.5133, 0.2126, 0.8315), (0.6935, 0.1379, 0.7071), (0.8503, 0.1101, 0.5), (0.7435, 0.308, 0.5), (0.7298, 0.3023, 0.5278), (0.5585, 0.3732, 0.6718), (0.3732, 0.3732, 0.7899), (0.202, 0.3023, 0.8777), (0.07093, 0.1712, 0.9317), (1.027e-07, -1.323e-23, 0.95), (1.471e-07, -1.187e-09, 1.0), (0.1622, 0.1084, 0.9808), (0.3536, 0.1464, 0.9239), (0.5449, 0.1084, 0.8315), (0.8315, 1.323e-23, 0.5556), (0.7071, -2.584e-08, 0.7071), (0.8612, 2.043e-08, 0.5), (0.7893, 0.157, 0.5), (0.7747, 0.1541, 0.5278), (0.6206, 0.2571, 0.6718), (0.4388, 0.2932, 0.7899), (0.2571, 0.2571, 0.8777), (0.103, 0.1541, 0.9317), (1.42e-07, 0.0, 0.95), (2.057e-07, -1.9e-09, 1.0), (0.1802, 0.07466, 0.9808), (0.3753, 0.07466, 0.9239), (0.5556, 2.632e-08, 0.8315), (0.6718, -2.455e-08, 0.6718), (0.8612, 2.908e-24, 0.5), (0.7921, 0.128, 0.5), (0.6588, 0.1311, 0.6718), (0.4876, 0.202, 0.7899), (0.3023, 0.202, 0.8777), (0.1311, 0.1311, 0.9317), (2.009e-07, 0.0, 0.95), (0.1913, 0.03806, 0.9808), (0.3827, 4.122e-08, 0.9239), (0.7899, 0.0, 0.5278), (0.8267, 0.0, 0.5), (0.8048, 5.109e-09, 0.5), (0.5177, 0.103, 0.7899), (0.3359, 0.1391, 0.8777), (0.1541, 0.103, 0.9317), (6.517e-07, 0.0, 1.0), (0.1951, -7.212e-09, 0.9808), (0.3827, 0.0, 0.9239), (0.5278, 2.5e-08, 0.7899), (0.8048, 0.0, 0.5), (0.3566, 0.07093, 0.8777), (0.1712, 0.07093, 0.9317), (6.191e-07, -1.323e-23, 0.95), (0.3635, 3.916e-08, 0.8777), (0.1818, 0.03616, 0.9317), (3.095e-07, 0.0, 0.95), (0.1853, -6.851e-09, 0.9317), (0.3635, 0.0, 0.8777), (1.0, 3.531e-06, 7.55e-08), (1.0, -1.003e-07, 7.55e-08), (1.0, 0.0, -3.5e-06), (1.0, 0.0, 3.651e-06), (1.0, -1.003e-07, -3.556e-06), (1.0, -1.003e-07, 3.707e-06), (1.0, -3.731e-06, 7.55e-08), (2.48e-08, -5.99e-10, 1.0), (4.936e-08, -6.225e-10, 1.0), (2.48e-08, -1.247e-07, 1.0), (2.482e-10, -6.225e-10, 1.0)], [], [(0, 1, 2, 3), (40, 53, 67, 96, 68, 82, 98, 112, 126, 140, 167, 181, 194, 208, 220, 239, 236, 240, 241, 232, 213, 199, 200, 212, 231, 230, 229, 154, 209, 195, 182, 169, 155, 141, 127, 113, 99, 83, 69, 54, 41, 29, 20, 11, 6, 1, 0, 4, 5, 18, 19), (1, 6, 7, 2), (3, 2, 8, 9), (10, 5, 4), (6, 11, 12, 7), (2, 7, 13, 8), (9, 8, 14, 15), (16, 17, 5, 10), (11, 20, 21, 12), (7, 12, 22, 13), (8, 13, 23, 14), (15, 14, 24, 25), (26, 27, 17, 16), (5, 17, 28, 18), (20, 29, 30, 21), (12, 21, 31, 22), (13, 22, 32, 23), (14, 23, 33, 24), (25, 24, 34, 35), (36, 37, 27, 26), (17, 27, 38, 28), (18, 28, 39, 19), (41, 30, 29), (21, 30, 42, 31), (22, 31, 43, 32), (23, 32, 44, 33), (24, 33, 45, 34), (35, 34, 46, 47), (48, 49, 37, 36), (27, 37, 50, 38), (28, 38, 51, 39), (19, 39, 52, 40), (41, 54, 42, 30), (31, 42, 55, 43), (32, 43, 56, 44), (33, 44, 57, 45), (34, 45, 58, 46), (47, 46, 59, 60), (61, 62, 49, 48), (37, 49, 63, 50), (38, 50, 64, 51), (39, 51, 65, 52), (40, 52, 66, 53), (54, 69, 55, 42), (43, 55, 70, 56), (44, 56, 71, 57), (45, 57, 72, 58), (46, 58, 73, 59), (60, 59, 74, 75), (76, 77, 62, 61), (49, 62, 78, 63), (50, 63, 79, 64), (51, 64, 80, 65), (52, 65, 81, 66), (53, 66, 67), (69, 83, 70, 55), (56, 70, 84, 71), (57, 71, 85, 72), (58, 72, 86, 73), (59, 73, 87, 74), (75, 74, 88, 89), (90, 91, 77, 76), (62, 77, 92, 78), (63, 78, 93, 79), (64, 79, 94, 80), (65, 80, 95, 81), (66, 81, 96, 67), (82, 68, 95, 97), (83, 99, 84, 70), (71, 84, 100, 85), (72, 85, 101, 86), (73, 86, 102, 87), (74, 87, 103, 88), (89, 88, 104, 105), (106, 107, 91, 90), (77, 91, 108, 92), (78, 92, 109, 93), (79, 93, 110, 94), (80, 94, 97, 95), (81, 95, 68, 96), (98, 82, 97, 111), (100, 84, 99, 113), (85, 100, 114, 101), (86, 101, 115, 102), (87, 102, 116, 103), (88, 103, 117, 104), (105, 104, 118, 119), (120, 121, 107, 106), (91, 107, 122, 108), (92, 108, 123, 109), (93, 109, 124, 110), (94, 110, 111, 97), (111, 125, 112, 98), (114, 100, 113, 127), (101, 114, 128, 115), (102, 115, 129, 116), (103, 116, 130, 117), (104, 117, 131, 118), (119, 118, 132, 133), (134, 135, 121, 120), (107, 121, 136, 122), (108, 122, 137, 123), (109, 123, 138, 124), (110, 124, 125, 111), (125, 139, 126, 112), (127, 141, 128, 114), (115, 128, 142, 129), (116, 129, 143, 130), (117, 130, 144, 131), (118, 131, 145, 132), (133, 132, 146, 147), (148, 149, 135, 134), (121, 135, 150, 136), (122, 136, 151, 137), (123, 137, 152, 138), (124, 138, 139, 125), (140, 126, 139, 153), (142, 128, 141, 155), (129, 142, 156, 143), (130, 143, 157, 144), (131, 144, 158, 145), (132, 145, 159, 146), (147, 146, 160, 161), (162, 163, 149, 148), (135, 149, 164, 150), (136, 150, 165, 151), (137, 151, 166, 152), (138, 152, 153, 139), (153, 168, 167, 140), (156, 142, 155, 169), (143, 156, 170, 157), (144, 157, 171, 158), (145, 158, 172, 159), (146, 159, 173, 160), (161, 160, 174, 175), (176, 177, 163, 162), (149, 163, 178, 164), (150, 164, 179, 165), (151, 165, 180, 166), (152, 166, 168, 153), (170, 156, 169, 182), (157, 170, 183, 171), (158, 171, 184, 172), (159, 172, 185, 173), (160, 173, 186, 174), (175, 174, 187), (188, 189, 177, 176), (163, 177, 190, 178), (164, 178, 191, 179), (165, 179, 192, 180), (166, 180, 193, 168), (181, 167, 168, 193), (183, 170, 182, 195), (171, 183, 196, 184), (172, 184, 197, 185), (173, 185, 198, 186), (199, 174, 186, 200), (187, 174, 199, 201), (202, 203, 189, 188), (177, 189, 204, 190), (178, 190, 205, 191), (179, 191, 206, 192), (180, 192, 207, 193), (194, 181, 193, 207), (195, 209, 196, 183), (184, 196, 210, 197), (185, 197, 211, 198), (186, 198, 212, 200), (201, 199, 214), (215, 203, 202), (189, 203, 216, 204), (190, 204, 217, 205), (191, 205, 218, 206), (192, 206, 219, 207), (207, 219, 208, 194), (210, 196, 209, 154), (197, 210, 221, 211), (198, 211, 222, 212), (214, 199, 213, 223, 224), (225, 223, 203, 215), (213, 216, 203, 223), (204, 216, 226, 217), (205, 217, 227, 218), (206, 218, 228, 219), (220, 208, 219, 228), (154, 229, 221, 210), (211, 221, 230, 222), (212, 222, 231), (224, 223, 233), (233, 223, 225), (216, 213, 232, 226), (217, 226, 234, 227), (218, 227, 235, 228), (228, 235, 239, 220), (230, 221, 229), (231, 222, 230), (226, 232, 237, 234), (227, 234, 238, 235), (241, 237, 232), (234, 237, 240, 238), (235, 238, 236, 239), (236, 238, 240), (240, 237, 241), (0, 3, 9, 15, 25, 35, 47, 60, 75, 89, 105, 119, 133, 147, 161, 175, 187, 201, 214, 224, 233, 225, 215, 202, 188, 176, 162, 148, 134, 120, 106, 90, 76, 61, 48, 36, 26, 16, 10, 4), (242, 245, 247, 243), (246, 244, 242, 243), (246, 243, 248), (244, 246, 248, 247, 245), (248, 243, 247), (245, 242, 244), (249, 250, 251, 252)])
me_sphere_001.use_remesh_preserve_volume = False
me_sphere_001.use_remesh_preserve_attributes = False
me_sphere_001.use_mirror_vertex_groups = False
me_sphere_001.update()

# ---- objects
ob_cylinder_002 = bpy.data.objects.new('Cylinder.002', me_cylinder_003)
ob_cylinder_001 = bpy.data.objects.new('Cylinder.001', me_cylinder_001)
ob_cylinder = bpy.data.objects.new('Cylinder', me_cylinder)
ob_cone = bpy.data.objects.new('Cone', me_cone)
ob_sphere = bpy.data.objects.new('Sphere', me_sphere)
ob_sphere_001 = bpy.data.objects.new('Sphere.001', me_sphere_001)
ob_lamp = bpy.data.objects.new('Lamp', light_lamp)
ob_camera = bpy.data.objects.new('Camera', cam_camera)

# ---- transforms, parenting, visibility, modifiers, constraints
ob_cylinder_002.location = (0.0, 0.0, 0.0)
ob_cylinder_002.rotation_euler = (1.571, 1.571, 0.0)
ob_cylinder_002.scale = (1.0, 1.0, 2.0)
ob_cylinder_002.lineart.crease_threshold = 0.0
ob_cylinder_001.location = (0.0, 0.0, 0.0)
ob_cylinder_001.rotation_euler = (1.571, 0.0, 0.0)
ob_cylinder_001.scale = (1.0, 1.0, 2.0)
ob_cylinder_001.lineart.crease_threshold = 0.0
ob_cylinder.location = (0.0, 0.0, 0.0)
ob_cylinder.rotation_euler = (1.571, 0.0, 0.0)
ob_cylinder.scale = (1.0, 1.0, 2.0)
ob_cylinder.lineart.crease_threshold = 0.0
ob_cone.location = (0.0, -2.0, 0.0)
ob_cone.rotation_euler = (-1.571, 0.0, 0.0)
ob_cone.lineart.crease_threshold = 0.0
ob_sphere.location = (0.0, 2.0, 0.0)
ob_sphere.scale = (1.0, 2.0, 1.0)
ob_sphere.lineart.crease_threshold = 0.0
ob_sphere_001.location = (0.0, 2.0, 0.0)
ob_sphere_001.scale = (1.0, 2.0, 1.0)
ob_sphere_001.lineart.crease_threshold = 0.0
ob_lamp.location = (4.076, 1.005, 5.904)
ob_lamp.rotation_euler = (0.6503, 0.05522, 1.866)
ob_lamp.lock_rotations_4d = False
ob_lamp.empty_display_type = 'ARROWS'
ob_lamp.color = (0.0, 0.0, 0.0, 0.0)
ob_lamp.lineart.crease_threshold = 0.0
ob_camera.location = (7.481, -6.508, 5.344)
ob_camera.rotation_euler = (1.109, 0.01082, 0.8149)
ob_camera.lock_rotations_4d = False
ob_camera.empty_display_type = 'ARROWS'
ob_camera.color = (0.0, 0.0, 0.0, 0.0)
ob_camera.display_type = 'WIRE'
ob_camera.lineart.crease_threshold = 0.0

# ---- collection membership
col_collection_1.objects.link(ob_cylinder_002)
col_collection_1.objects.link(ob_cylinder_001)
col_collection_1.objects.link(ob_cylinder)
col_collection_1.objects.link(ob_cone)
col_collection_1.objects.link(ob_sphere)
col_collection_1.objects.link(ob_sphere_001)
col_collection_1.objects.link(ob_lamp)
col_collection_1.objects.link(ob_camera)

# ---- scene / render settings (as saved in the file)
scene.camera = ob_camera
scene.frame_start = 1; scene.frame_end = 250; scene.frame_set(1)
scene.render.engine = 'BLENDER_EEVEE_NEXT'
scene.render.resolution_percentage = 50
scene.render.dither_intensity = 0.0
scene.cycles.use_denoising = False
scene.cycles.samples = 10
scene.cycles.sampling_pattern = 'TABULATED_SOBOL'
scene.cycles.light_sampling_threshold = 0.0
scene.cycles.use_adaptive_sampling = False
scene.cycles.use_light_tree = False
scene.cycles.blur_glossy = 0.0
scene.cycles.pixel_filter_type = 'GAUSSIAN'
scene.cycles.sample_clamp_indirect = 0.0
scene.view_settings.view_transform = 'Standard'
bpy.context.view_layer.update()
